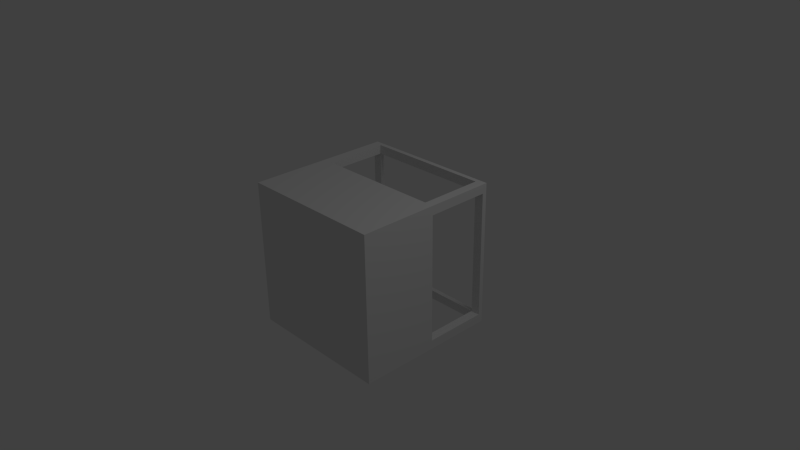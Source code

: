 # Source: analyzer.blend  (saved by Blender 2.64.0; exported with 4.5.12 LTS)
import bpy
from mathutils import Matrix  # noqa: F401  (used for matrix-valued properties, if any)

bpy.ops.wm.read_factory_settings(use_empty=True)
scene = bpy.context.scene
scene.name = 'Scene'

# ---- collections
col_collection_1 = bpy.data.collections.new('Collection 1'); scene.collection.children.link(col_collection_1)

# ---- world
world_world = bpy.data.worlds.new('World'); scene.world = world_world
world_world.color = (0.05088, 0.05088, 0.05088)
world_world.use_sun_shadow = False
world_world.sun_shadow_jitter_overblur = 0.0
world_world.cycles.sampling_method = 'MANUAL'
world_world.cycles.sample_map_resolution = 256

# ---- cameras
cam_camera = bpy.data.cameras.new('Camera')
cam_camera.clip_end = 100.0
cam_camera.lens = 35.0
cam_camera.sensor_width = 32.0
cam_camera.sensor_height = 18.0
cam_camera.ortho_scale = 7.314
cam_camera.dof.focus_distance = 0.0
cam_camera.dof.aperture_fstop = 128.0

# ---- lights
light_lamp = bpy.data.lights.new('Lamp', 'POINT')
light_lamp.transmission_factor = 0.0
light_lamp.cutoff_distance = 30.0
light_lamp.energy = 100.0
light_lamp.shadow_buffer_clip_start = 1.001
light_lamp.shadow_soft_size = 1.0
light_lamp.shadow_maximum_resolution = 0.006
light_lamp.use_absolute_resolution = True
light_lamp.cycles.use_multiple_importance_sampling = False

# ---- meshes
me_cube_001 = bpy.data.meshes.new('Cube.001')
me_cube_001.from_pydata([(-1.0, -1.0, -1.0), (-1.0, -1.0, 1.0), (-1.0, -0.875, 0.0625), (-1.0, 1.0, -1.0), (-1.0, 0.875, 0.0625), (-1.0, 1.0, 1.0), (-1.0, -0.875, 0.9375), (-1.0, 0.875, 0.9375), (-0.875, 0.875, 1.0), (-0.875, -0.875, 1.0), (-0.875, 1.0, 0.9375), (-0.875, 1.0, 0.0625), (1.0, 1.0, -1.0), (1.0, -1.0, -1.0), (-0.875, -1.0, 0.0625), (-0.875, -1.0, 0.9375), (-0.875, -0.323, 0.9375), (-0.875, 0.875, 0.9375), (1.0, 1.0, 1.0), (0.875, 0.875, 1.0), (1.0, -1.0, 1.0), (0.875, -0.875, 1.0), (0.875, 1.0, 0.9375), (-0.875, 0.875, 0.7185), (-0.875, 0.875, 0.0625), (0.875, 1.0, 0.0625), (1.0, -0.875, 0.0625), (1.0, 0.875, 0.0625), (0.875, -1.0, 0.0625), (0.875, -1.0, 0.9375), (-0.875, -0.875, 0.7185), (-0.875, -0.875, 0.9375), (-0.0633, 0.875, 0.9375), (-0.03269, 0.875, 0.9375), (-0.875, -0.4539, 0.9375), (0.875, 0.875, 0.9375), (0.875, -0.875, 0.9375), (-0.03269, -0.875, 0.9375), (-0.0633, 0.875, 0.0625), (-0.03269, 0.875, 0.0625), (0.875, 0.875, 0.0625), (0.875, -0.4539, 0.0625), (0.875, -0.875, 0.0625), (1.0, -0.875, 0.9375), (1.0, 0.875, 0.9375), (-0.03269, -0.875, 0.0625), (-0.0633, -0.875, 0.9375), (-0.875, -0.875, 0.0625), (0.875, -0.323, 0.9375), (0.875, -0.4539, 0.9375), (0.875, 0.875, 0.7185), (-0.0633, -0.323, 0.0625), (-0.03269, -0.323, 0.0625), (0.875, -0.323, 0.0625), (-0.03269, -0.4539, 0.0625), (0.875, -0.875, 0.7185), (-0.0633, -0.875, 0.0625), (-0.0633, -0.4539, 0.0625), (-0.875, -0.323, 0.0625), (-0.875, -0.4539, 0.0625)], [], [(5, 3, 4, 7), (6, 1, 5, 7), (2, 0, 1, 6), (3, 0, 2, 4), (25, 22, 18, 12), (10, 5, 18, 22), (5, 10, 11, 3), (25, 12, 3, 11), (18, 44, 27, 12), (20, 43, 44, 18), (20, 13, 26, 43), (26, 13, 12, 27), (28, 13, 20, 29), (15, 29, 20, 1), (1, 0, 14, 15), (14, 0, 13, 28), (0, 3, 12, 13), (8, 19, 18, 5), (21, 20, 18, 19), (8, 5, 1, 9), (9, 1, 20, 21), (40, 39, 52, 53), (24, 58, 51, 38), (52, 39, 38, 51), (41, 54, 45, 42), (59, 47, 56, 57), (45, 54, 57, 56), (53, 52, 54, 41), (51, 59, 57, 54), (51, 58, 59), (54, 52, 51), (8, 9, 16, 17), (9, 31, 34, 16), (19, 8, 33, 35), (8, 17, 32, 33), (19, 35, 48, 21), (49, 36, 21, 48), (21, 36, 37, 9), (46, 31, 9, 37), (11, 10, 23, 24), (10, 17, 23), (22, 25, 50, 35), (25, 40, 50), (25, 11, 39, 40), (11, 24, 38, 39), (22, 33, 32, 10), (32, 17, 10), (22, 35, 33), (30, 31, 15, 14), (14, 47, 30), (55, 28, 29, 36), (55, 42, 28), (28, 42, 45, 14), (56, 47, 14, 45), (46, 37, 29, 15), (15, 31, 46), (37, 36, 29), (50, 27, 44, 35), (50, 40, 27), (55, 36, 43, 26), (26, 42, 55), (53, 41, 27, 40), (41, 42, 26, 27), (43, 36, 49, 48), (48, 35, 44, 43), (7, 4, 23, 17), (4, 24, 23), (2, 6, 30, 47), (6, 31, 30), (2, 47, 59, 58), (58, 24, 4, 2), (16, 34, 7, 17), (34, 31, 6, 7)])
me_cube_001.use_remesh_preserve_volume = False
me_cube_001.use_remesh_preserve_attributes = False
me_cube_001.use_mirror_vertex_groups = False
me_cube_001.update()

# ---- objects
ob_cube = bpy.data.objects.new('Cube', me_cube_001)
ob_lamp = bpy.data.objects.new('Lamp', light_lamp)
ob_camera = bpy.data.objects.new('Camera', cam_camera)

# ---- transforms, parenting, visibility, modifiers, constraints
ob_cube.location = (0.0, 0.0, 0.0)
ob_cube.rotation_euler = (-1.571, 0.0, 0.0)
ob_cube.lineart.crease_threshold = 0.0
ob_lamp.location = (4.076, 1.005, 5.904)
ob_lamp.rotation_euler = (0.6503, 0.05522, 1.866)
ob_lamp.lock_rotations_4d = False
ob_lamp.empty_display_type = 'ARROWS'
ob_lamp.color = (0.0, 0.0, 0.0, 0.0)
ob_lamp.lineart.crease_threshold = 0.0
ob_camera.location = (7.481, -6.508, 5.344)
ob_camera.rotation_euler = (1.109, 0.01082, 0.8149)
ob_camera.lock_rotations_4d = False
ob_camera.empty_display_type = 'ARROWS'
ob_camera.color = (0.0, 0.0, 0.0, 0.0)
ob_camera.display_type = 'WIRE'
ob_camera.lineart.crease_threshold = 0.0

# ---- collection membership
col_collection_1.objects.link(ob_cube)
col_collection_1.objects.link(ob_lamp)
col_collection_1.objects.link(ob_camera)

# ---- scene / render settings (as saved in the file)
scene.camera = ob_camera
scene.frame_start = 1; scene.frame_end = 250; scene.frame_set(1)
scene.render.engine = 'BLENDER_EEVEE_NEXT'
scene.render.image_settings.color_mode = 'RGB'
scene.render.image_settings.compression = 90
scene.render.resolution_percentage = 50
scene.render.dither_intensity = 0.0
scene.render.bake_margin = 2
scene.render.bake_bias = 0.0
scene.cycles.use_denoising = False
scene.cycles.samples = 10
scene.cycles.sampling_pattern = 'TABULATED_SOBOL'
scene.cycles.light_sampling_threshold = 0.0
scene.cycles.use_adaptive_sampling = False
scene.cycles.use_light_tree = False
scene.cycles.blur_glossy = 0.0
scene.cycles.volume_bounces = 1
scene.cycles.pixel_filter_type = 'GAUSSIAN'
scene.cycles.sample_clamp_indirect = 0.0
scene.view_settings.view_transform = 'Standard'
bpy.context.view_layer.update()
